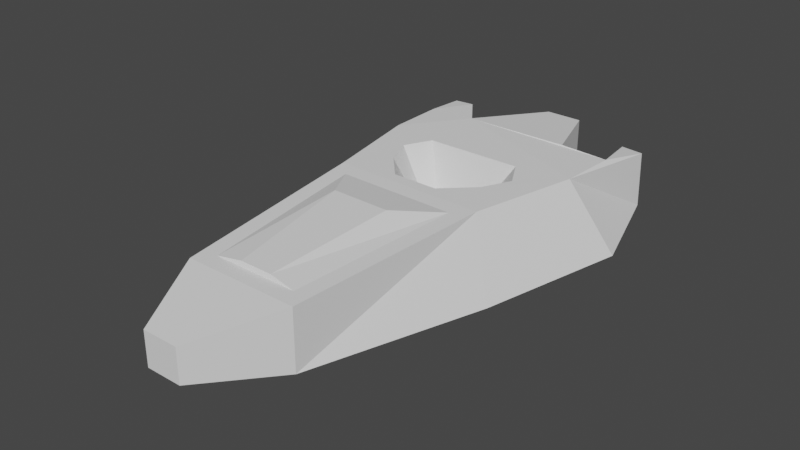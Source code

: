 # Source: TENTATIVA_DE_UMA_NAVE.blend  (saved by Blender 3.6.11; exported with 4.5.12 LTS)
import bpy
from mathutils import Matrix  # noqa: F401  (used for matrix-valued properties, if any)

bpy.ops.wm.read_factory_settings(use_empty=True)
scene = bpy.context.scene
scene.name = 'Scene'

# ---- collections
col_collection = bpy.data.collections.new('Collection'); scene.collection.children.link(col_collection)

# ---- world
world_world = bpy.data.worlds.new('World'); scene.world = world_world
world_world.use_nodes = True; world_world.node_tree.nodes.clear()
_N = world_world.node_tree.nodes; _L = world_world.node_tree.links
n0 = _N.new('ShaderNodeOutputWorld'); n0.name = 'World Output'; n0.location = (300, 300)
n1 = _N.new('ShaderNodeBackground'); n1.name = 'Background'; n1.location = (10, 300)
n1.inputs[0].default_value = (0.05088, 0.05088, 0.05088, 1.0)
_L.new(n1.outputs[0], n0.inputs[0])
n0.is_active_output = True
world_world.color = (0.05088, 0.05088, 0.05088)
world_world.use_sun_shadow = False
world_world.sun_shadow_jitter_overblur = 0.0

# ---- meshes
me_cubo_001 = bpy.data.meshes.new('Cubo.001')
me_cubo_001.from_pydata([(-4.384, 1.879, 1.985), (4.544, 1.843, 1.985), (-3.518, -0.2161, 1.993), (3.554, -0.2083, 1.993), (-2.996, -16.12, 1.54), (3.038, -16.17, 1.539), (-4.013, -17.24, -2.686), (4.065, -17.31, -2.686), (-1.33, -22.75, 0.5813), (1.176, -22.76, 0.5813), (-1.33, -22.75, -1.767), (1.176, -22.76, -1.767), (-7.226, 8.774, 1.855), (-7.226, 8.774, -3.04), (-6.469, 12.54, -2.474), (-6.469, 12.54, 1.289), (6.35, 12.6, 1.289), (6.35, 12.6, -2.474), (7.258, 8.741, 1.855), (7.258, 8.741, -3.04), (8.009, 12.44, -2.584), (-7.84, 12.42, -2.474), (7.938, 12.42, 1.289), (-7.84, 12.42, 1.289), (-3.78, 8.764, 1.982), (3.825, 8.777, 1.982), (3.825, 8.777, -3.167), (-1.181, 14.94, 1.289), (-1.181, 14.94, -2.474), (1.459, 14.92, 1.289), (1.459, 14.92, -2.474), (-4.275, -4.043, 1.955), (-6.954, 4.442, 1.984), (7.159, 4.424, 1.984), (4.171, -4.226, 1.955), (7.491, -4.606, -3.182), (-7.678, -4.278, -3.182), (-9.648, 5.881, -3.167), (9.916, 5.857, -3.167), (-1.763, -2.131, 1.993), (1.489, -2.163, 1.993), (-3.435, 3.808, 1.985), (3.451, 3.818, 1.985), (-2.295, 1.354, -0.9525), (2.371, 1.336, -0.9525), (-1.843, 0.2597, -0.9479), (1.854, 0.2637, -0.9479), (-0.9252, -0.7412, -0.9479), (0.7745, -0.7581, -0.9479), (-1.799, 2.363, -0.9525), (1.8, 2.368, -0.9525), (5.409, -3.124, 1.994), (-5.534, -2.887, 1.994), (4.065, -17.31, 1.5), (-4.013, -17.24, 1.5), (-1.137, -16.02, 1.834), (1.178, -16.04, 1.834), (-2.268, -7.19, 2.562), (1.896, -7.28, 2.562), (5.417, -3.126, 2.004), (4.073, -17.31, 1.51), (4.076, -17.31, -2.695), (7.505, -4.609, -3.191), (-4.024, -17.25, -2.695), (-1.337, -22.76, -1.775), (-1.337, -22.76, 0.589), (-4.022, -17.25, 1.51), (4.172, -4.226, 1.965), (1.897, -7.28, 2.572), (1.179, -16.05, 1.844), (3.039, -16.18, 1.549), (-7.693, -4.281, -3.191), (-5.541, -2.889, 2.004), (1.182, -22.77, -1.775), (1.182, -22.77, 0.589), (-9.663, 5.881, -3.177), (-6.962, 4.441, 1.993), (-7.847, 12.42, 1.298), (-7.852, 12.43, -2.483), (-6.458, 12.55, -2.485), (-7.215, 8.784, -3.05), (-3.786, 8.775, -3.176), (3.832, 8.788, -3.176), (7.246, 8.751, -3.051), (6.338, 12.61, -2.485), (8.021, 12.46, -2.593), (9.932, 5.857, -3.177), (7.167, 4.424, 1.993), (7.946, 12.43, 1.298), (6.338, 12.61, 1.3), (7.246, 8.751, 1.865), (3.832, 8.788, 1.991), (-3.786, 8.775, 1.991), (-7.215, 8.784, 1.865), (-6.458, 12.55, 1.3), (1.466, 14.93, 1.297), (-1.188, 14.95, 1.297), (-1.188, 14.95, -2.482), (1.466, 14.93, -2.482), (-4.378, 1.879, 1.994), (-3.513, -0.2125, 2.003), (4.537, 1.843, 1.994), (-3.432, 3.802, 1.994), (3.448, 3.812, 1.994), (3.549, -0.2044, 2.003), (1.486, -2.156, 2.003), (-1.76, -2.124, 2.003), (1.797, 2.362, -0.9427), (2.365, 1.336, -0.9427), (-2.289, 1.354, -0.9428), (-1.796, 2.357, -0.9426), (0.7719, -0.7512, -0.9384), (-0.9223, -0.7345, -0.9383), (1.849, 0.2676, -0.9383), (-1.837, 0.2632, -0.9382), (-4.277, -4.043, 1.965), (-2.997, -16.13, 1.549), (-2.269, -7.19, 2.572), (-1.138, -16.03, 1.844)], [], [(51, 35, 7, 53), (6, 54, 8, 10), (34, 5, 56, 58), (35, 36, 6, 7), (36, 52, 54, 6), (8, 9, 11, 10), (53, 7, 11, 9), (54, 53, 9, 8), (7, 6, 10, 11), (37, 21, 23, 32), (37, 38, 20, 17, 19, 26, 81, 13, 14, 21), (33, 32, 23, 15, 12, 24, 25, 18, 16, 22), (25, 24, 27, 29), (81, 26, 30, 28), (20, 22, 16, 17), (18, 19, 17, 16), (25, 26, 19, 18), (29, 30, 26, 25), (30, 29, 27, 28), (24, 81, 28, 27), (81, 24, 12, 13), (15, 14, 13, 12), (23, 21, 14, 15), (33, 22, 20, 38), (33, 38, 35, 51), (52, 36, 37, 32), (0, 2, 52, 32), (1, 42, 41, 0, 32, 33), (3, 1, 33, 51), (2, 39, 40, 3, 51, 52), (36, 35, 38, 37), (42, 1, 44, 50), (0, 41, 49, 43), (40, 39, 47, 48), (1, 3, 46, 44), (41, 42, 50, 49), (2, 0, 43, 45), (3, 40, 48, 46), (39, 2, 45, 47), (45, 43, 49, 50, 44, 46, 48, 47), (34, 31, 52, 51), (4, 5, 53, 54), (5, 34, 51, 53), (31, 4, 54, 52), (57, 58, 56, 55), (31, 34, 58, 57), (4, 31, 57, 55), (5, 4, 55, 56), (59, 60, 61, 62), (63, 64, 65, 66), (67, 68, 69, 70), (62, 61, 63, 71), (71, 63, 66, 72), (65, 64, 73, 74), (60, 74, 73, 61), (66, 65, 74, 60), (61, 73, 64, 63), (75, 76, 77, 78), (75, 78, 79, 80, 81, 82, 83, 84, 85, 86), (87, 88, 89, 90, 91, 92, 93, 94, 77, 76), (91, 95, 96, 92), (81, 97, 98, 82), (85, 84, 89, 88), (90, 89, 84, 83), (91, 90, 83, 82), (95, 91, 82, 98), (98, 97, 96, 95), (92, 96, 97, 81), (81, 80, 93, 92), (94, 93, 80, 79), (77, 94, 79, 78), (87, 86, 85, 88), (87, 59, 62, 86), (72, 76, 75, 71), (99, 76, 72, 100), (101, 87, 76, 99, 102, 103), (104, 59, 87, 101), (100, 72, 59, 104, 105, 106), (71, 75, 86, 62), (103, 107, 108, 101), (99, 109, 110, 102), (105, 111, 112, 106), (101, 108, 113, 104), (102, 110, 107, 103), (100, 114, 109, 99), (104, 113, 111, 105), (106, 112, 114, 100), (114, 112, 111, 113, 108, 107, 110, 109), (67, 59, 72, 115), (116, 66, 60, 70), (70, 60, 59, 67), (115, 72, 66, 116), (117, 118, 69, 68), (115, 117, 68, 67), (116, 118, 117, 115), (70, 69, 118, 116)])
_uv = me_cubo_001.uv_layers.new(name='Mapa UV')
_uv.uv.foreach_set('vector', [0.875, 0.5, 0.625, 0.5, 0.625, 0.5, 0.875, 0.5, 0.375, 0.5, 0.125, 0.5, 0.125, 0.5, 0.375, 0.5, 0.5979, 0.25, 0.5918, 0.25, 0.5918, 0.25, 0.5979, 0.25, 0.625, 0.5, 0.375, 0.5, 0.375, 0.5, 0.625, 0.5, 0.375, 0.5, 0.125, 0.5, 0.125, 0.5, 0.375, 0.5, 0.375, 0.25, 0.625, 0.25, 0.625, 0.5, 0.375, 0.5, 0.875, 0.5, 0.625, 0.5, 0.625, 0.5, 0.875, 0.5, 0.375, 0.25, 0.625, 0.25, 0.625, 0.25, 0.375, 0.25, 0.625, 0.5, 0.375, 0.5, 0.375, 0.5, 0.625, 0.5, 0.375, 0.75, 0.375, 0.75, 0.375, 0.0, 0.375, 0.0, 0.375, 0.75, 0.625, 0.75, 0.625, 0.75, 0.5625, 0.75, 0.5, 0.75, 0.4922, 0.75, 0.4844, 0.75, 0.4688, 0.75, 0.4375, 0.75, 0.375, 0.75, 0.625, 0.0, 0.375, 0.0, 0.375, 0.0, 0.4375, 0.0, 0.4688, 0.0, 0.4844, 0.0, 0.4922, 0.0, 0.5, 0.0, 0.5625, 0.0, 0.625, 0.0, 0.4922, 0.0, 0.4844, 0.0, 0.4844, 0.0, 0.4922, 0.0, 0.4844, 0.75, 0.4922, 0.75, 0.4922, 0.75, 0.4844, 0.75, 0.625, 0.75, 0.625, 0.0, 0.5625, 0.0, 0.5625, 0.75, 0.5, 0.0, 0.5, 0.75, 0.5625, 0.75, 0.5625, 0.0, 0.4922, 0.0, 0.4922, 0.75, 0.5, 0.75, 0.5, 0.0, 0.4922, 0.0, 0.4922, 0.75, 0.4922, 0.75, 0.4922, 0.0, 0.4922, 0.75, 0.4922, 0.0, 0.4844, 0.0, 0.4844, 0.75, 0.4844, 0.0, 0.4844, 0.75, 0.4844, 0.75, 0.4844, 0.0, 0.4844, 0.75, 0.4844, 0.0, 0.4688, 0.0, 0.4688, 0.75, 0.4375, 0.0, 0.4375, 0.75, 0.4688, 0.75, 0.4688, 0.0, 0.375, 0.0, 0.375, 0.75, 0.4375, 0.75, 0.4375, 0.0, 0.625, 0.0, 0.625, 0.0, 0.625, 0.75, 0.625, 0.75, 0.625, 0.0, 0.625, 0.75, 0.625, 0.5, 0.875, 0.5, 0.125, 0.5, 0.375, 0.5, 0.375, 0.75, 0.375, 0.0, 0.3857, 0.01921, 0.3872, 0.2308, 0.375, 0.25, 0.375, 0.0, 0.6142, 0.01877, 0.5571, 0.01888, 0.5, 0.01899, 0.3857, 0.01921, 0.375, 0.0, 0.625, 0.0, 0.6127, 0.2313, 0.6142, 0.01877, 0.625, 0.0, 0.625, 0.25, 0.3872, 0.2308, 0.5, 0.231, 0.5564, 0.2311, 0.6127, 0.2313, 0.625, 0.25, 0.375, 0.25, 0.375, 0.5, 0.625, 0.5, 0.625, 0.75, 0.375, 0.75, 0.5571, 0.01888, 0.6142, 0.01877, 0.6142, 0.01877, 0.5571, 0.01888, 0.3857, 0.01921, 0.5, 0.01899, 0.5, 0.01899, 0.3857, 0.01921, 0.5564, 0.2311, 0.5, 0.231, 0.5, 0.231, 0.5564, 0.2311, 0.6142, 0.01877, 0.6127, 0.2313, 0.6127, 0.2313, 0.6142, 0.01877, 0.5, 0.01899, 0.5571, 0.01888, 0.5571, 0.01888, 0.5, 0.01899, 0.3872, 0.2308, 0.3857, 0.01921, 0.3857, 0.01921, 0.3872, 0.2308, 0.6127, 0.2313, 0.5564, 0.2311, 0.5564, 0.2311, 0.6127, 0.2313, 0.5, 0.231, 0.3872, 0.2308, 0.3872, 0.2308, 0.5, 0.231, 0.3872, 0.2308, 0.3857, 0.01921, 0.5, 0.01899, 0.5571, 0.01888, 0.6142, 0.01877, 0.6127, 0.2313, 0.5564, 0.2311, 0.5, 0.231, 0.5979, 0.25, 0.4022, 0.25, 0.375, 0.25, 0.625, 0.25, 0.4082, 0.25, 0.5918, 0.25, 0.625, 0.25, 0.375, 0.25, 0.5918, 0.25, 0.5979, 0.25, 0.625, 0.25, 0.625, 0.25, 0.4022, 0.25, 0.4082, 0.25, 0.375, 0.25, 0.375, 0.25, 0.4022, 0.25, 0.5979, 0.25, 0.5918, 0.25, 0.4082, 0.25, 0.4022, 0.25, 0.5979, 0.25, 0.5979, 0.25, 0.4022, 0.25, 0.4082, 0.25, 0.4022, 0.25, 0.4022, 0.25, 0.4082, 0.25, 0.5918, 0.25, 0.4082, 0.25, 0.4082, 0.25, 0.5918, 0.25, 0.875, 0.5, 0.875, 0.5, 0.625, 0.5, 0.625, 0.5, 0.375, 0.5, 0.375, 0.5, 0.125, 0.5, 0.125, 0.5, 0.5979, 0.25, 0.5979, 0.25, 0.5918, 0.25, 0.5918, 0.25, 0.625, 0.5, 0.625, 0.5, 0.375, 0.5, 0.375, 0.5, 0.375, 0.5, 0.375, 0.5, 0.125, 0.5, 0.125, 0.5, 0.375, 0.25, 0.375, 0.5, 0.625, 0.5, 0.625, 0.25, 0.875, 0.5, 0.875, 0.5, 0.625, 0.5, 0.625, 0.5, 0.375, 0.25, 0.375, 0.25, 0.625, 0.25, 0.625, 0.25, 0.625, 0.5, 0.625, 0.5, 0.375, 0.5, 0.375, 0.5, 0.375, 0.75, 0.375, 0.0, 0.375, 0.0, 0.375, 0.75, 0.375, 0.75, 0.375, 0.75, 0.4375, 0.75, 0.4688, 0.75, 0.4844, 0.75, 0.4922, 0.75, 0.5, 0.75, 0.5625, 0.75, 0.625, 0.75, 0.625, 0.75, 0.625, 0.0, 0.625, 0.0, 0.5625, 0.0, 0.5, 0.0, 0.4922, 0.0, 0.4844, 0.0, 0.4688, 0.0, 0.4375, 0.0, 0.375, 0.0, 0.375, 0.0, 0.4922, 0.0, 0.4922, 0.0, 0.4844, 0.0, 0.4844, 0.0, 0.4844, 0.75, 0.4844, 0.75, 0.4922, 0.75, 0.4922, 0.75, 0.625, 0.75, 0.5625, 0.75, 0.5625, 0.0, 0.625, 0.0, 0.5, 0.0, 0.5625, 0.0, 0.5625, 0.75, 0.5, 0.75, 0.4922, 0.0, 0.5, 0.0, 0.5, 0.75, 0.4922, 0.75, 0.4922, 0.0, 0.4922, 0.0, 0.4922, 0.75, 0.4922, 0.75, 0.4922, 0.75, 0.4844, 0.75, 0.4844, 0.0, 0.4922, 0.0, 0.4844, 0.0, 0.4844, 0.0, 0.4844, 0.75, 0.4844, 0.75, 0.4844, 0.75, 0.4688, 0.75, 0.4688, 0.0, 0.4844, 0.0, 0.4375, 0.0, 0.4688, 0.0, 0.4688, 0.75, 0.4375, 0.75, 0.375, 0.0, 0.4375, 0.0, 0.4375, 0.75, 0.375, 0.75, 0.625, 0.0, 0.625, 0.75, 0.625, 0.75, 0.625, 0.0, 0.625, 0.0, 0.875, 0.5, 0.625, 0.5, 0.625, 0.75, 0.125, 0.5, 0.375, 0.0, 0.375, 0.75, 0.375, 0.5, 0.3857, 0.01921, 0.375, 0.0, 0.375, 0.25, 0.3872, 0.2308, 0.6142, 0.01877, 0.625, 0.0, 0.375, 0.0, 0.3857, 0.01921, 0.5, 0.01899, 0.5571, 0.01888, 0.6127, 0.2313, 0.625, 0.25, 0.625, 0.0, 0.6142, 0.01877, 0.3872, 0.2308, 0.375, 0.25, 0.625, 0.25, 0.6127, 0.2313, 0.5564, 0.2311, 0.5, 0.231, 0.375, 0.5, 0.375, 0.75, 0.625, 0.75, 0.625, 0.5, 0.5571, 0.01888, 0.5571, 0.01888, 0.6142, 0.01877, 0.6142, 0.01877, 0.3857, 0.01921, 0.3857, 0.01921, 0.5, 0.01899, 0.5, 0.01899, 0.5564, 0.2311, 0.5564, 0.2311, 0.5, 0.231, 0.5, 0.231, 0.6142, 0.01877, 0.6142, 0.01877, 0.6127, 0.2313, 0.6127, 0.2313, 0.5, 0.01899, 0.5, 0.01899, 0.5571, 0.01888, 0.5571, 0.01888, 0.3872, 0.2308, 0.3872, 0.2308, 0.3857, 0.01921, 0.3857, 0.01921, 0.6127, 0.2313, 0.6127, 0.2313, 0.5564, 0.2311, 0.5564, 0.2311, 0.5, 0.231, 0.5, 0.231, 0.3872, 0.2308, 0.3872, 0.2308, 0.3872, 0.2308, 0.5, 0.231, 0.5564, 0.2311, 0.6127, 0.2313, 0.6142, 0.01877, 0.5571, 0.01888, 0.5, 0.01899, 0.3857, 0.01921, 0.5979, 0.25, 0.625, 0.25, 0.375, 0.25, 0.4022, 0.25, 0.4082, 0.25, 0.375, 0.25, 0.625, 0.25, 0.5918, 0.25, 0.5918, 0.25, 0.625, 0.25, 0.625, 0.25, 0.5979, 0.25, 0.4022, 0.25, 0.375, 0.25, 0.375, 0.25, 0.4082, 0.25, 0.4022, 0.25, 0.4082, 0.25, 0.5918, 0.25, 0.5979, 0.25, 0.4022, 0.25, 0.4022, 0.25, 0.5979, 0.25, 0.5979, 0.25, 0.4082, 0.25, 0.4082, 0.25, 0.4022, 0.25, 0.4022, 0.25, 0.5918, 0.25, 0.5918, 0.25, 0.4082, 0.25, 0.4082, 0.25])
_ca = me_cubo_001.color_attributes.new('Atributo', 'BYTE_COLOR', 'CORNER')
_ca.data.foreach_set('color', [0.1441, 0.05286, 0.006049, 1.0, 0.1946, 0.07036, 0.007499, 1.0, 0.1946, 0.07036, 0.007499, 1.0, 0.1946, 0.07036, 0.007499, 1.0, 0.1779, 0.0648, 0.006995, 1.0, 0.1946, 0.07036, 0.007499, 1.0, 0.0356, 0.01521, 0.002732, 1.0, 0.02519, 0.01096, 0.002125, 1.0, 0.1413, 0.05127, 0.006049, 1.0, 0.1878, 0.06848, 0.007499, 1.0, 0.07819, 0.03071, 0.006049, 1.0, 0.07819, 0.0319, 0.006512, 1.0, 0.1946, 0.07036, 0.007499, 1.0, 0.1812, 0.0648, 0.006995, 1.0, 0.1779, 0.0648, 0.006995, 1.0, 0.1946, 0.07036, 0.007499, 1.0, 0.1812, 0.0648, 0.006995, 1.0, 0.08228, 0.0319, 0.005182, 1.0, 0.1946, 0.07036, 0.007499, 1.0, 0.1779, 0.0648, 0.006995, 1.0, 0.0356, 0.01521, 0.002732, 1.0, 0.0382, 0.016, 0.002732, 1.0, 0.01033, 0.005182, 0.001214, 1.0, 0.02519, 0.01096, 0.002125, 1.0, 0.1946, 0.07036, 0.007499, 1.0, 0.1946, 0.07036, 0.007499, 1.0, 0.01033, 0.005182, 0.001214, 1.0, 0.0382, 0.016, 0.002732, 1.0, 0.1946, 0.07036, 0.007499, 1.0, 0.1946, 0.07036, 0.007499, 1.0, 0.0382, 0.016, 0.002732, 1.0, 0.0356, 0.01521, 0.002732, 1.0, 0.1946, 0.07036, 0.007499, 1.0, 0.1779, 0.0648, 0.006995, 1.0, 0.02519, 0.01096, 0.002125, 1.0, 0.01033, 0.005182, 0.001214, 1.0, 0.1878, 0.06848, 0.007499, 1.0, 0.0, 0.0, 0.0, 1.0, 0.0, 0.0, 0.0, 1.0, 0.1946, 0.07036, 0.007499, 1.0, 0.1878, 0.06848, 0.007499, 1.0, 0.01764, 0.008568, 0.002125, 1.0, 0.008568, 0.004391, 0.001214, 1.0, 0.008568, 0.004391, 0.001214, 1.0, 0.1946, 0.07036, 0.007499, 1.0, 0.1946, 0.07036, 0.007499, 1.0, 0.1946, 0.07036, 0.007499, 1.0, 0.004777, 0.002732, 0.0009106, 1.0, 0.0003035, 0.0003035, 0.0003035, 1.0, 0.0, 0.0, 0.0, 1.0, 0.1946, 0.07036, 0.007499, 1.0, 0.1946, 0.07036, 0.007499, 1.0, 0.0, 0.0, 0.0, 1.0, 0.0, 0.0, 0.0, 1.0, 0.1878, 0.06848, 0.006995, 1.0, 0.1946, 0.07036, 0.007499, 1.0, 0.1946, 0.07036, 0.007499, 1.0, 0.1878, 0.06848, 0.007499, 1.0, 0.0, 0.0, 0.0, 1.0, 0.004777, 0.004777, 0.004777, 1.0, 0.1946, 0.07036, 0.007499, 1.0, 0.1946, 0.07036, 0.007499, 1.0, 0.005605, 0.005605, 0.005605, 1.0, 0.0, 0.0, 0.0, 1.0, 0.1946, 0.07036, 0.007499, 1.0, 0.1946, 0.07036, 0.007499, 1.0, 0.001821, 0.001821, 0.001821, 1.0, 0.0, 0.0, 0.0, 1.0, 0.008568, 0.004391, 0.001214, 1.0, 0.004777, 0.004777, 0.004777, 1.0, 0.0, 0.0, 0.0, 1.0, 0.008568, 0.004391, 0.001214, 1.0, 0.1878, 0.06848, 0.007499, 1.0, 0.1946, 0.07036, 0.007499, 1.0, 0.008568, 0.004391, 0.001214, 1.0, 0.0, 0.0, 0.0, 1.0, 0.1946, 0.07036, 0.007499, 1.0, 0.1946, 0.07036, 0.007499, 1.0, 0.1946, 0.07036, 0.007499, 1.0, 0.1878, 0.06848, 0.007499, 1.0, 0.0, 0.0, 0.0, 1.0, 0.001821, 0.001821, 0.001821, 1.0, 0.1946, 0.07036, 0.007499, 1.0, 0.1946, 0.07036, 0.007499, 1.0, 0.001821, 0.001821, 0.001821, 1.0, 0.0, 0.0, 0.0, 1.0, 0.005605, 0.005605, 0.005605, 1.0, 0.0, 0.0, 0.0, 1.0, 0.1946, 0.07036, 0.007499, 1.0, 0.1946, 0.07036, 0.007499, 1.0, 0.0, 0.0, 0.0, 1.0, 0.005605, 0.005605, 0.005605, 1.0, 0.1946, 0.07036, 0.007499, 1.0, 0.1946, 0.07036, 0.007499, 1.0, 0.1878, 0.06848, 0.006995, 1.0, 0.004777, 0.002732, 0.0009106, 1.0, 0.0, 0.0, 0.0, 1.0, 0.0003035, 0.0003035, 0.0003035, 1.0, 0.004777, 0.002732, 0.0009106, 1.0, 0.1878, 0.06848, 0.006995, 1.0, 0.0, 0.0, 0.0, 1.0, 0.0, 0.0, 0.0, 1.0, 0.0003035, 0.0003035, 0.0003035, 1.0, 0.0, 0.0, 0.0, 1.0, 0.1946, 0.07036, 0.007499, 1.0, 0.004777, 0.004777, 0.004777, 1.0, 0.008568, 0.004391, 0.001214, 1.0, 0.01764, 0.008568, 0.002125, 1.0, 0.1946, 0.07036, 0.007499, 1.0, 0.01764, 0.008568, 0.002125, 1.0, 0.1946, 0.07036, 0.007499, 1.0, 0.1441, 0.05286, 0.006049, 1.0, 0.08228, 0.0319, 0.005182, 1.0, 0.1812, 0.0648, 0.006995, 1.0, 0.1878, 0.06848, 0.007499, 1.0, 0.1946, 0.07036, 0.007499, 1.0, 0.1946, 0.07036, 0.007499, 1.0, 0.1946, 0.07036, 0.007499, 1.0, 0.08228, 0.0319, 0.005182, 1.0, 0.1946, 0.07036, 0.007499, 1.0, 0.1946, 0.07036, 0.007499, 1.0, 0.1946, 0.07036, 0.007499, 1.0, 0.1946, 0.07036, 0.007499, 1.0, 0.1946, 0.07036, 0.007499, 1.0, 0.1946, 0.07036, 0.007499, 1.0, 0.1946, 0.07036, 0.007499, 1.0, 0.1946, 0.07036, 0.007499, 1.0, 0.1946, 0.07036, 0.007499, 1.0, 0.1946, 0.07036, 0.007499, 1.0, 0.1441, 0.05286, 0.006049, 1.0, 0.1946, 0.07036, 0.007499, 1.0, 0.1946, 0.07036, 0.007499, 1.0, 0.1946, 0.07036, 0.007499, 1.0, 0.1946, 0.07036, 0.007499, 1.0, 0.1441, 0.05286, 0.006049, 1.0, 0.08228, 0.0319, 0.005182, 1.0, 0.1812, 0.0648, 0.006995, 1.0, 0.1946, 0.07036, 0.007499, 1.0, 0.01764, 0.008568, 0.002125, 1.0, 0.1878, 0.06848, 0.007499, 1.0, 0.1946, 0.07036, 0.007499, 1.0, 0.1946, 0.07036, 0.007499, 1.0, 0.1946, 0.07036, 0.007499, 1.0, 0.162, 0.05951, 0.006512, 1.0, 0.1946, 0.07036, 0.007499, 1.0, 0.1946, 0.07036, 0.007499, 1.0, 0.07421, 0.02956, 0.005605, 1.0, 0.1144, 0.04374, 0.005605, 1.0, 0.1946, 0.07036, 0.007499, 1.0, 0.1946, 0.07036, 0.007499, 1.0, 0.1946, 0.07036, 0.007499, 1.0, 0.1946, 0.07036, 0.007499, 1.0, 0.1946, 0.07036, 0.007499, 1.0, 0.1946, 0.07036, 0.007499, 1.0, 0.1946, 0.07036, 0.007499, 1.0, 0.1946, 0.07036, 0.007499, 1.0, 0.1946, 0.07036, 0.007499, 1.0, 0.1946, 0.07036, 0.007499, 1.0, 0.162, 0.05951, 0.006512, 1.0, 0.07421, 0.02956, 0.005605, 1.0, 0.1946, 0.07036, 0.007499, 1.0, 0.1946, 0.07036, 0.007499, 1.0, 0.1144, 0.04374, 0.005605, 1.0, 0.1878, 0.06663, 0.006995, 1.0, 0.1946, 0.07036, 0.007499, 1.0, 0.1946, 0.07036, 0.007499, 1.0, 0.1946, 0.07036, 0.007499, 1.0, 0.1946, 0.07036, 0.007499, 1.0, 0.1946, 0.07036, 0.007499, 1.0, 0.1946, 0.07036, 0.007499, 1.0, 0.1878, 0.06663, 0.006995, 1.0, 0.1946, 0.07036, 0.007499, 1.0, 0.1878, 0.06663, 0.006995, 1.0, 0.1144, 0.04374, 0.005605, 1.0, 0.07421, 0.02956, 0.005605, 1.0, 0.162, 0.05951, 0.006512, 1.0, 0.1946, 0.07036, 0.007499, 1.0, 0.1946, 0.07036, 0.007499, 1.0, 0.1946, 0.07036, 0.007499, 1.0, 0.1946, 0.07036, 0.007499, 1.0, 0.1413, 0.05127, 0.006049, 1.0, 0.09531, 0.0356, 0.005605, 1.0, 0.08228, 0.0319, 0.005182, 1.0, 0.1441, 0.05286, 0.006049, 1.0, 0.1845, 0.06663, 0.007499, 1.0, 0.1878, 0.06848, 0.007499, 1.0, 0.1946, 0.07036, 0.007499, 1.0, 0.1946, 0.07036, 0.007499, 1.0, 0.1878, 0.06848, 0.007499, 1.0, 0.1413, 0.05127, 0.006049, 1.0, 0.1441, 0.05286, 0.006049, 1.0, 0.1946, 0.07036, 0.007499, 1.0, 0.09531, 0.0356, 0.005605, 1.0, 0.1845, 0.06663, 0.007499, 1.0, 0.1946, 0.07036, 0.007499, 1.0, 0.08228, 0.0319, 0.005182, 1.0, 0.01521, 0.7157, 0.8879, 1.0, 0.04667, 0.1095, 0.1946, 1.0, 0.01681, 0.7991, 0.9823, 1.0, 0.0, 0.1413, 0.305, 1.0, 0.09531, 0.0356, 0.005605, 1.0, 0.1413, 0.05127, 0.006049, 1.0, 0.07619, 0.03434, 0.01444, 1.0, 0.07819, 0.03071, 0.005182, 1.0, 0.1845, 0.06663, 0.007499, 1.0, 0.09531, 0.0356, 0.005605, 1.0, 0.07819, 0.03071, 0.005182, 1.0, 0.07819, 0.03071, 0.005182, 1.0, 0.1878, 0.06848, 0.007499, 1.0, 0.1845, 0.06663, 0.007499, 1.0, 0.07819, 0.03071, 0.005182, 1.0, 0.07819, 0.03071, 0.005182, 1.0, 0.1441, 0.05286, 0.006049, 1.0, 0.1946, 0.07036, 0.007499, 1.0, 0.1946, 0.07036, 0.007499, 1.0, 0.1946, 0.07036, 0.007499, 1.0, 0.1779, 0.0648, 0.006995, 1.0, 0.02519, 0.01096, 0.002125, 1.0, 0.0356, 0.01521, 0.002732, 1.0, 0.1946, 0.07036, 0.007499, 1.0, 0.1413, 0.05127, 0.006049, 1.0, 0.07819, 0.0319, 0.006512, 1.0, 0.07819, 0.03071, 0.006049, 1.0, 0.1878, 0.06848, 0.007499, 1.0, 0.1946, 0.07036, 0.007499, 1.0, 0.1946, 0.07036, 0.007499, 1.0, 0.1779, 0.0648, 0.006995, 1.0, 0.1812, 0.0648, 0.006995, 1.0, 0.1812, 0.0648, 0.006995, 1.0, 0.1779, 0.0648, 0.006995, 1.0, 0.1946, 0.07036, 0.007499, 1.0, 0.08228, 0.0319, 0.005182, 1.0, 0.0356, 0.01521, 0.002732, 1.0, 0.02519, 0.01096, 0.002125, 1.0, 0.01033, 0.005182, 0.001214, 1.0, 0.0382, 0.016, 0.002732, 1.0, 0.1946, 0.07036, 0.007499, 1.0, 0.0382, 0.016, 0.002732, 1.0, 0.01033, 0.005182, 0.001214, 1.0, 0.1946, 0.07036, 0.007499, 1.0, 0.1946, 0.07036, 0.007499, 1.0, 0.0356, 0.01521, 0.002732, 1.0, 0.0382, 0.016, 0.002732, 1.0, 0.1946, 0.07036, 0.007499, 1.0, 0.1946, 0.07036, 0.007499, 1.0, 0.01033, 0.005182, 0.001214, 1.0, 0.02519, 0.01096, 0.002125, 1.0, 0.1779, 0.0648, 0.006995, 1.0, 0.1878, 0.06848, 0.007499, 1.0, 0.1946, 0.07036, 0.007499, 1.0, 0.0, 0.0, 0.0, 1.0, 0.0, 0.0, 0.0, 1.0, 0.1878, 0.06848, 0.007499, 1.0, 0.0, 0.0, 0.0, 1.0, 0.0003035, 0.0003035, 0.0003035, 1.0, 0.004777, 0.002732, 0.0009106, 1.0, 0.1946, 0.07036, 0.007499, 1.0, 0.1946, 0.07036, 0.007499, 1.0, 0.1946, 0.07036, 0.007499, 1.0, 0.008568, 0.004391, 0.001214, 1.0, 0.008568, 0.004391, 0.001214, 1.0, 0.01764, 0.008568, 0.002125, 1.0, 0.1946, 0.07036, 0.007499, 1.0, 0.004777, 0.004777, 0.004777, 1.0, 0.0, 0.0, 0.0, 1.0, 0.1878, 0.06848, 0.007499, 1.0, 0.1946, 0.07036, 0.007499, 1.0, 0.1946, 0.07036, 0.007499, 1.0, 0.1878, 0.06848, 0.006995, 1.0, 0.0, 0.0, 0.0, 1.0, 0.0, 0.0, 0.0, 1.0, 0.1946, 0.07036, 0.007499, 1.0, 0.1946, 0.07036, 0.007499, 1.0, 0.0, 0.0, 0.0, 1.0, 0.005605, 0.005605, 0.005605, 1.0, 0.1946, 0.07036, 0.007499, 1.0, 0.1946, 0.07036, 0.007499, 1.0, 0.0, 0.0, 0.0, 1.0, 0.001821, 0.001821, 0.001821, 1.0, 0.1946, 0.07036, 0.007499, 1.0, 0.008568, 0.004391, 0.001214, 1.0, 0.008568, 0.004391, 0.001214, 1.0, 0.0, 0.0, 0.0, 1.0, 0.004777, 0.004777, 0.004777, 1.0, 0.1878, 0.06848, 0.007499, 1.0, 0.0, 0.0, 0.0, 1.0, 0.008568, 0.004391, 0.001214, 1.0, 0.1946, 0.07036, 0.007499, 1.0, 0.1946, 0.07036, 0.007499, 1.0, 0.1878, 0.06848, 0.007499, 1.0, 0.1946, 0.07036, 0.007499, 1.0, 0.1946, 0.07036, 0.007499, 1.0, 0.0, 0.0, 0.0, 1.0, 0.1946, 0.07036, 0.007499, 1.0, 0.1946, 0.07036, 0.007499, 1.0, 0.001821, 0.001821, 0.001821, 1.0, 0.001821, 0.001821, 0.001821, 1.0, 0.0, 0.0, 0.0, 1.0, 0.005605, 0.005605, 0.005605, 1.0, 0.0, 0.0, 0.0, 1.0, 0.1946, 0.07036, 0.007499, 1.0, 0.005605, 0.005605, 0.005605, 1.0, 0.0, 0.0, 0.0, 1.0, 0.1946, 0.07036, 0.007499, 1.0, 0.1946, 0.07036, 0.007499, 1.0, 0.004777, 0.002732, 0.0009106, 1.0, 0.1878, 0.06848, 0.006995, 1.0, 0.1946, 0.07036, 0.007499, 1.0, 0.0, 0.0, 0.0, 1.0, 0.1878, 0.06848, 0.006995, 1.0, 0.004777, 0.002732, 0.0009106, 1.0, 0.0003035, 0.0003035, 0.0003035, 1.0, 0.0, 0.0, 0.0, 1.0, 0.0, 0.0, 0.0, 1.0, 0.0003035, 0.0003035, 0.0003035, 1.0, 0.0, 0.0, 0.0, 1.0, 0.1946, 0.07036, 0.007499, 1.0, 0.01764, 0.008568, 0.002125, 1.0, 0.008568, 0.004391, 0.001214, 1.0, 0.004777, 0.004777, 0.004777, 1.0, 0.1946, 0.07036, 0.007499, 1.0, 0.1441, 0.05286, 0.006049, 1.0, 0.1946, 0.07036, 0.007499, 1.0, 0.01764, 0.008568, 0.002125, 1.0, 0.08228, 0.0319, 0.005182, 1.0, 0.1946, 0.07036, 0.007499, 1.0, 0.1878, 0.06848, 0.007499, 1.0, 0.1812, 0.0648, 0.006995, 1.0, 0.1946, 0.07036, 0.007499, 1.0, 0.1946, 0.07036, 0.007499, 1.0, 0.08228, 0.0319, 0.005182, 1.0, 0.1946, 0.07036, 0.007499, 1.0, 0.1946, 0.07036, 0.007499, 1.0, 0.1946, 0.07036, 0.007499, 1.0, 0.1946, 0.07036, 0.007499, 1.0, 0.1946, 0.07036, 0.007499, 1.0, 0.1946, 0.07036, 0.007499, 1.0, 0.1946, 0.07036, 0.007499, 1.0, 0.1946, 0.07036, 0.007499, 1.0, 0.1441, 0.05286, 0.006049, 1.0, 0.1946, 0.07036, 0.007499, 1.0, 0.1946, 0.07036, 0.007499, 1.0, 0.1946, 0.07036, 0.007499, 1.0, 0.08228, 0.0319, 0.005182, 1.0, 0.1441, 0.05286, 0.006049, 1.0, 0.1946, 0.07036, 0.007499, 1.0, 0.1946, 0.07036, 0.007499, 1.0, 0.1946, 0.07036, 0.007499, 1.0, 0.1812, 0.0648, 0.006995, 1.0, 0.1878, 0.06848, 0.007499, 1.0, 0.01764, 0.008568, 0.002125, 1.0, 0.1946, 0.07036, 0.007499, 1.0, 0.1946, 0.07036, 0.007499, 1.0, 0.162, 0.05951, 0.006512, 1.0, 0.1946, 0.07036, 0.007499, 1.0, 0.1946, 0.07036, 0.007499, 1.0, 0.1946, 0.07036, 0.007499, 1.0, 0.1144, 0.04374, 0.005605, 1.0, 0.07421, 0.02956, 0.005605, 1.0, 0.1946, 0.07036, 0.007499, 1.0, 0.1946, 0.07036, 0.007499, 1.0, 0.1946, 0.07036, 0.007499, 1.0, 0.1946, 0.07036, 0.007499, 1.0, 0.1946, 0.07036, 0.007499, 1.0, 0.1946, 0.07036, 0.007499, 1.0, 0.1946, 0.07036, 0.007499, 1.0, 0.1946, 0.07036, 0.007499, 1.0, 0.1946, 0.07036, 0.007499, 1.0, 0.1946, 0.07036, 0.007499, 1.0, 0.07421, 0.02956, 0.005605, 1.0, 0.162, 0.05951, 0.006512, 1.0, 0.1946, 0.07036, 0.007499, 1.0, 0.1946, 0.07036, 0.007499, 1.0, 0.1878, 0.06663, 0.006995, 1.0, 0.1144, 0.04374, 0.005605, 1.0, 0.1946, 0.07036, 0.007499, 1.0, 0.1946, 0.07036, 0.007499, 1.0, 0.1946, 0.07036, 0.007499, 1.0, 0.1946, 0.07036, 0.007499, 1.0, 0.1946, 0.07036, 0.007499, 1.0, 0.1946, 0.07036, 0.007499, 1.0, 0.1946, 0.07036, 0.007499, 1.0, 0.1878, 0.06663, 0.006995, 1.0, 0.1946, 0.07036, 0.007499, 1.0, 0.1878, 0.06663, 0.006995, 1.0, 0.1946, 0.07036, 0.007499, 1.0, 0.1946, 0.07036, 0.007499, 1.0, 0.1946, 0.07036, 0.007499, 1.0, 0.1946, 0.07036, 0.007499, 1.0, 0.162, 0.05951, 0.006512, 1.0, 0.07421, 0.02956, 0.005605, 1.0, 0.1144, 0.04374, 0.005605, 1.0, 0.1413, 0.05127, 0.006049, 1.0, 0.1441, 0.05286, 0.006049, 1.0, 0.08228, 0.0319, 0.005182, 1.0, 0.09531, 0.0356, 0.005605, 1.0, 0.1845, 0.06663, 0.007499, 1.0, 0.1946, 0.07036, 0.007499, 1.0, 0.1946, 0.07036, 0.007499, 1.0, 0.1878, 0.06848, 0.007499, 1.0, 0.1878, 0.06848, 0.007499, 1.0, 0.1946, 0.07036, 0.007499, 1.0, 0.1441, 0.05286, 0.006049, 1.0, 0.1413, 0.05127, 0.006049, 1.0, 0.09531, 0.0356, 0.005605, 1.0, 0.08228, 0.0319, 0.005182, 1.0, 0.1946, 0.07036, 0.007499, 1.0, 0.1845, 0.06663, 0.007499, 1.0, 0.01521, 0.7157, 0.8879, 1.0, 0.0, 0.1413, 0.305, 1.0, 0.01681, 0.7991, 0.9823, 1.0, 0.04667, 0.1095, 0.1946, 1.0, 0.09531, 0.0356, 0.005605, 1.0, 0.07819, 0.03071, 0.005182, 1.0, 0.07619, 0.03434, 0.01444, 1.0, 0.1413, 0.05127, 0.006049, 1.0, 0.1845, 0.06663, 0.007499, 1.0, 0.07819, 0.03071, 0.005182, 1.0, 0.07819, 0.03071, 0.005182, 1.0, 0.09531, 0.0356, 0.005605, 1.0, 0.1878, 0.06848, 0.007499, 1.0, 0.07819, 0.03071, 0.005182, 1.0, 0.07819, 0.03071, 0.005182, 1.0, 0.1845, 0.06663, 0.007499, 1.0])
me_cubo_001.use_paint_bone_selection = False
me_cubo_001.use_paint_mask_vertex = True
me_cubo_001.update()

# ---- objects
ob_cubo_001 = bpy.data.objects.new('Cubo.001', me_cubo_001)

# ---- transforms, parenting, visibility, modifiers, constraints
ob_cubo_001.location = (0.8197, -1.855, -0.2321)

# ---- collection membership
col_collection.objects.link(ob_cubo_001)

# ---- scene / render settings (as saved in the file)
scene.frame_start = 1; scene.frame_end = 250; scene.frame_set(192)
scene.render.engine = 'BLENDER_EEVEE_NEXT'
scene.cycles.sampling_pattern = 'TABULATED_SOBOL'
scene.view_settings.view_transform = 'Filmic'
bpy.context.view_layer.update()

# ---- added for rendering (the .blend has no active camera and no usable light): camera, sun
cam_auto = bpy.data.cameras.new('AutoCamera')
cam_auto.lens = 50.0
cam_auto.sensor_width = 36.0
cam_auto.clip_end = 1000.0
ob_auto_camera = bpy.data.objects.new('AutoCamera', cam_auto)
scene.collection.objects.link(ob_auto_camera)
ob_auto_camera.location = (40.6429, -53.3885, 31.2096)
ob_auto_camera.rotation_euler = (1.09748, -7.21219e-08, 0.694738)
scene.camera = ob_auto_camera
light_auto_sun = bpy.data.lights.new('AutoSun', 'SUN')
light_auto_sun.energy = 3.0
light_auto_sun.angle = 0.0523599
ob_auto_sun = bpy.data.objects.new('AutoSun', light_auto_sun)
scene.collection.objects.link(ob_auto_sun)
ob_auto_sun.rotation_euler = (0.872665, 0.174533, 0.523599)
bpy.context.view_layer.update()
